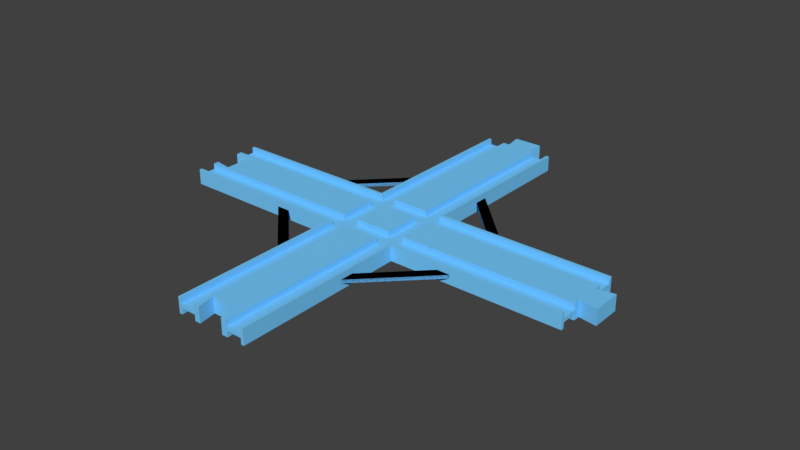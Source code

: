 # Source: cross_minus.blend  (saved by Blender 3.5.10; exported with 4.5.12 LTS)
import bpy
from mathutils import Matrix  # noqa: F401  (used for matrix-valued properties, if any)

bpy.ops.wm.read_factory_settings(use_empty=True)
scene = bpy.context.scene
scene.name = 'Scene'

# ---- collections
col_collection_1 = bpy.data.collections.new('Collection 1'); scene.collection.children.link(col_collection_1)

# ---- materials (node trees are filled in below, after node groups)
mat_material_003 = bpy.data.materials.new('Material.003')
mat_material_003.alpha_threshold = 0.0
mat_material_003.use_transparent_shadow = False
mat_material_003.diffuse_color = (0.1845, 0.6038, 1.0, 1.0)
mat_material_003.roughness = 0.5
mat_material_003.specular_intensity = 0.0

# ---- material node trees

# ---- world
world_world = bpy.data.worlds.new('World'); scene.world = world_world
world_world.color = (0.05088, 0.05088, 0.05088)
world_world.use_sun_shadow = False
world_world.sun_shadow_jitter_overblur = 0.0
world_world.cycles.sampling_method = 'MANUAL'

# ---- meshes
me_cube_007 = bpy.data.meshes.new('Cube.007')
me_cube_007.from_pydata([(1.093, 0.9211, -1.0), (1.093, 0.5, -1.0), (1.093, -0.5, -1.0), (1.093, -0.9211, -1.0), (1.093, -0.9211, -0.25), (1.093, 0.9211, -0.25), (1.093, 0.5, -0.25), (1.093, -0.5, -0.25), (1.181, 1.0, 0.0), (0.9163, 0.9211, -1.0), (0.9163, 0.5, -1.0), (0.9163, -0.5, -1.0), (0.9163, -0.9211, -1.0), (0.8419, -0.9211, -0.25), (0.8419, 0.9211, -0.25), (0.8419, 0.5, -0.25), (0.8419, -0.5, -0.25), (0.8419, 0.9211, -1.0), (0.8419, 0.5, -1.0), (0.8419, -0.5, -1.0), (0.8419, -0.9211, -1.0), (1.167, -0.9211, -0.25), (1.167, 0.9211, -0.25), (1.167, 0.5, -0.25), (1.167, -0.5, -0.25), (1.167, 0.9211, -1.0), (1.167, 0.5, -1.0), (1.167, -0.5, -1.0), (1.167, -0.9211, -1.0), (0.9163, -0.9211, -0.25), (0.9163, 0.9211, -0.25), (0.9163, 0.5, -0.25), (0.9163, -0.5, -0.25), (0.8279, 1.0, -1.0), (0.8279, -1.0, -1.0), (2.007, -1.0, -1.0), (2.007, -0.9211, -1.0), (2.007, -0.5, -1.0), (0.08605, -0.4211, -1.0), (2.007, -0.3158, -1.0), (2.007, -0.9211, -0.25), (2.007, -0.5, -0.25), (0.002326, -1.0, -1.0), (0.002326, -0.9211, -1.0), (0.002326, -0.5, -1.0), (0.002326, -0.3421, -1.0), (0.002326, -0.5, -0.25), (0.002326, -0.9211, -0.25), (2.091, -0.3947, -1.0), (2.007, -1.0, 0.0), (0.08605, -0.4211, 0.0), (0.002326, -0.3421, 0.0), (0.002326, -1.0, 0.0), (2.007, -0.3158, 0.0), (2.091, -0.3947, 0.0), (2.007, 1.0, -1.0), (2.007, 0.9211, -1.0), (2.007, 0.5, -1.0), (0.08605, 0.4211, -1.0), (2.007, 0.3158, -1.0), (2.007, 0.9211, -0.25), (2.007, 0.5, -0.25), (0.002326, 1.0, -1.0), (0.002326, 0.9211, -1.0), (0.002326, 0.5, -1.0), (0.002326, 0.3421, -1.0), (0.002326, 0.5, -0.25), (0.002326, 0.9211, -0.25), (2.091, 0.3947, -1.0), (2.007, 1.0, 0.0), (0.08605, 0.4211, 0.0), (0.002326, 0.3421, 0.0), (0.002326, 1.0, 0.0), (2.007, 0.3158, 0.0), (2.091, 0.3947, 0.0), (1.181, 1.0, -1.0), (1.181, -1.0, -1.0), (0.8279, -1.0, 0.0), (0.8279, 1.0, 0.0), (1.181, 5.671, -1.0), (1.167, 5.671, -1.0), (1.093, 5.671, -1.0), (1.079, -5.197, -1.0), (1.06, 5.671, -1.0), (1.167, 5.671, -0.25), (1.093, 5.671, -0.25), (1.181, -5.671, -1.0), (1.167, -5.671, -1.0), (1.093, -5.671, -1.0), (1.065, -5.671, -1.0), (1.093, -5.671, -0.25), (1.167, -5.671, -0.25), (1.074, 6.145, -1.0), (1.181, 5.671, 0.0), (1.079, -5.197, 0.0), (1.065, -5.671, 0.0), (1.181, -5.671, 0.0), (1.06, 5.671, 0.0), (1.074, 6.145, 0.0), (0.8279, 5.671, -1.0), (0.8419, 5.671, -1.0), (0.9163, 5.671, -1.0), (0.9302, -5.197, -1.0), (0.9488, 5.671, -1.0), (0.8419, 5.671, -0.25), (0.9163, 5.671, -0.25), (0.8279, -5.671, -1.0), (0.8419, -5.671, -1.0), (0.9163, -5.671, -1.0), (0.9442, -5.671, -1.0), (0.9163, -5.671, -0.25), (0.8419, -5.671, -0.25), (0.9349, 6.145, -1.0), (0.8279, 5.671, 0.0), (0.9302, -5.197, 0.0), (0.9442, -5.671, 0.0), (0.8279, -5.671, 0.0), (0.9488, 5.671, 0.0), (0.9349, 6.145, 0.0), (1.181, -1.0, 0.0), (1.42, 1.0, 0.0), (1.42, 1.0, -0.2188), (1.486, 1.0, 0.0), (1.486, 1.0, -0.2188), (1.181, -2.349, 0.0), (1.181, -2.349, -0.2188), (1.181, -2.722, 0.0), (1.181, -2.722, -0.2188), (1.181, 2.349, 0.0), (1.181, 2.349, -0.2188), (1.181, 2.722, 0.0), (1.181, 2.722, -0.2188), (0.5894, -1.0, 0.0), (0.5894, -1.0, -0.2188), (0.5236, -1.0, 0.0), (0.5236, -1.0, -0.2188), (0.8279, -2.349, 0.0), (0.8279, -2.349, -0.2188), (0.8279, -2.722, 0.0), (0.8279, -2.722, -0.2188), (0.5894, 1.0, -0.2188), (0.5894, 1.0, 0.0), (0.5236, 1.0, 0.0), (0.5236, 1.0, -0.2188), (0.8279, 2.349, 0.0), (0.8279, 2.349, -0.2188), (0.8279, 2.722, -0.2188), (0.8279, 2.722, 0.0), (1.42, -1.0, -0.2188), (1.42, -1.0, 0.0), (1.486, -1.0, 0.0), (1.486, -1.0, -0.2188), (1.42, -1.0, 0.2188), (1.486, -1.0, 0.2188), (0.8279, -2.349, 0.2188), (0.8279, -2.722, 0.2188), (0.5894, -1.0, 0.2188), (0.5236, -1.0, 0.2188), (1.42, 1.0, 0.2188), (1.486, 1.0, 0.2188), (0.5894, 1.0, 0.2188), (0.5236, 1.0, 0.2188), (1.181, -2.349, 0.2188), (1.181, -2.722, 0.2188), (1.181, 2.349, 0.2188), (1.181, 2.722, 0.2188), (0.8279, 2.349, 0.2188), (0.8279, 2.722, 0.2188)], [], [(28, 87, 91, 21), (7, 2, 1, 6), (104, 105, 30, 14), (40, 47, 46, 41), (66, 67, 60, 61), (12, 108, 110, 29), (58, 38, 50, 70), (100, 104, 14, 17), (31, 10, 11, 32), (38, 58, 65, 64, 18, 19, 44, 45), (80, 25, 22, 84), (6, 23, 24, 7), (90, 88, 3, 4), (16, 19, 18, 15), (85, 5, 0, 81), (46, 44, 19, 16, 32, 11, 2, 7, 24, 27, 37, 41), (101, 103, 112, 92, 83, 81, 0, 9), (15, 31, 32, 16), (82, 102, 109, 108, 12, 3, 88, 89), (105, 101, 9, 30), (23, 26, 27, 24), (110, 111, 13, 29), (91, 90, 4, 21), (18, 64, 66, 61, 57, 26, 23, 6, 1, 10, 31, 15), (49, 119, 76, 35), (27, 26, 57, 59, 68, 48, 39, 37), (99, 100, 17, 63, 62, 33), (50, 38, 45, 51), (53, 39, 48, 54), (35, 36, 40, 41, 37, 39, 53, 49), (102, 82, 94, 114), (10, 1, 2, 11), (43, 42, 52, 51, 45, 44, 46, 47), (69, 55, 75, 8), (67, 63, 17, 14, 30, 9, 0, 5, 22, 25, 56, 60), (20, 107, 106, 34, 42, 43), (79, 75, 55, 56, 25, 80), (70, 71, 65, 58), (73, 74, 68, 59), (55, 69, 73, 59, 57, 61, 60, 56), (63, 67, 66, 64, 65, 71, 72, 62), (78, 33, 62, 72), (76, 86, 87, 28, 36, 35), (92, 112, 118, 98), (34, 77, 52, 42), (36, 28, 21, 4, 3, 12, 29, 13, 20, 43, 47, 40), (93, 8, 75, 79), (94, 82, 89, 95), (48, 68, 74, 54), (97, 83, 92, 98), (79, 80, 84, 85, 81, 83, 97, 93), (87, 86, 96, 95, 89, 88, 90, 91), (113, 99, 33, 78), (114, 115, 109, 102), (117, 118, 112, 103), (99, 113, 117, 103, 101, 105, 104, 100), (107, 111, 110, 108, 109, 115, 116, 106), (77, 34, 106, 116), (76, 119, 96, 86), (84, 22, 5, 85), (13, 111, 107, 20), (142, 141, 160, 161), (165, 164, 158, 159), (153, 152, 162, 163), (132, 134, 157, 156), (122, 120, 121, 123), (149, 150, 151, 148), (150, 149, 152, 153), (120, 122, 159, 158), (133, 132, 156, 154, 136, 137), (130, 128, 164, 165), (151, 150, 153, 163, 126, 127), (136, 138, 139, 137), (124, 126, 163, 162), (135, 133, 137, 139), (127, 125, 148, 151), (126, 124, 125, 127), (131, 130, 165, 159, 122, 123), (143, 142, 161, 167, 147, 146), (121, 120, 158, 164, 128, 129), (145, 144, 166, 160, 141, 140), (140, 143, 146, 145), (129, 131, 123, 121), (141, 142, 143, 140), (139, 138, 155, 157, 134, 135), (155, 154, 156, 157), (161, 160, 166, 167), (134, 132, 133, 135), (138, 136, 154, 155), (128, 130, 131, 129), (147, 144, 145, 146), (125, 124, 162, 152, 149, 148), (144, 147, 167, 166)])
me_cube_007.materials.append(mat_material_003)
me_cube_007.use_remesh_preserve_volume = False
me_cube_007.use_remesh_preserve_attributes = False
me_cube_007.use_mirror_vertex_groups = False
me_cube_007.update()

# ---- objects
ob_cross_minus = bpy.data.objects.new('cross_minus', me_cube_007)

# ---- transforms, parenting, visibility, modifiers, constraints
ob_cross_minus.location = (0.0, 0.0, 0.0)
ob_cross_minus.scale = (107.5, 19.0, 4.0)
ob_cross_minus.lock_rotation = (True, True, False)
ob_cross_minus.lock_scale = (True, True, True)
ob_cross_minus.lineart.crease_threshold = 0.0
_m = ob_cross_minus.modifiers.new('Mirror', 'MIRROR')
_m.use_axis = (False, False, True)

# ---- collection membership
col_collection_1.objects.link(ob_cross_minus)

# ---- scene / render settings (as saved in the file)
scene.frame_start = 1; scene.frame_end = 250; scene.frame_set(3)
scene.render.engine = 'BLENDER_EEVEE_NEXT'
scene.render.resolution_percentage = 50
scene.render.dither_intensity = 0.0
scene.cycles.use_denoising = False
scene.cycles.samples = 128
scene.cycles.sampling_pattern = 'TABULATED_SOBOL'
scene.cycles.light_sampling_threshold = 0.0
scene.cycles.use_adaptive_sampling = False
scene.cycles.use_light_tree = False
scene.cycles.blur_glossy = 0.0
scene.cycles.sample_clamp_indirect = 0.0
scene.view_settings.view_transform = 'Standard'
scene.unit_settings.scale_length = 0.001
bpy.context.view_layer.update()

# ---- added for rendering (the .blend has no active camera and no usable light): camera, sun
cam_auto = bpy.data.cameras.new('AutoCamera')
cam_auto.lens = 50.0
cam_auto.sensor_width = 36.0
cam_auto.clip_end = 5156.94
ob_auto_camera = bpy.data.objects.new('AutoCamera', cam_auto)
scene.collection.objects.link(ob_auto_camera)
ob_auto_camera.location = (406.344, -348.112, 235.075)
ob_auto_camera.rotation_euler = (1.09748, -7.21219e-08, 0.694738)
scene.camera = ob_auto_camera
light_auto_sun = bpy.data.lights.new('AutoSun', 'SUN')
light_auto_sun.energy = 3.0
light_auto_sun.angle = 0.0523599
ob_auto_sun = bpy.data.objects.new('AutoSun', light_auto_sun)
scene.collection.objects.link(ob_auto_sun)
ob_auto_sun.rotation_euler = (0.872665, 0.174533, 0.523599)
bpy.context.view_layer.update()
